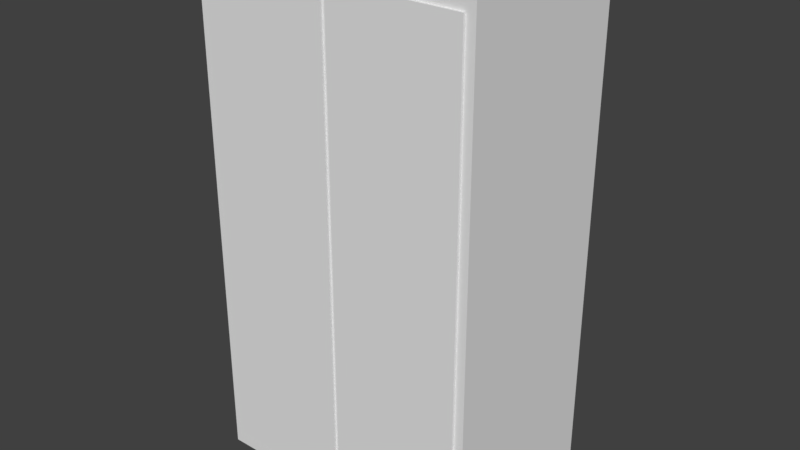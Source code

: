 # Source: cabinet.blend  (saved by Blender 2.77.0; exported with 4.5.12 LTS)
import bpy
from mathutils import Matrix  # noqa: F401  (used for matrix-valued properties, if any)

bpy.ops.wm.read_factory_settings(use_empty=True)
scene = bpy.context.scene
scene.name = 'Scene'

# ---- collections
col_collection_1 = bpy.data.collections.new('Collection 1'); scene.collection.children.link(col_collection_1)

# ---- world
world_world = bpy.data.worlds.new('World'); scene.world = world_world
world_world.color = (0.05088, 0.05088, 0.05088)
world_world.use_sun_shadow = False
world_world.sun_shadow_jitter_overblur = 0.0
world_world.cycles.sampling_method = 'MANUAL'

# ---- meshes
me_cube_001 = bpy.data.meshes.new('Cube.001')
me_cube_001.from_pydata([(-1.0, -1.0, -0.9491), (-1.0, -1.0, 0.9491), (-1.0, 1.0, -0.9491), (-1.0, 1.0, 0.9491), (1.0, -1.0, -0.9491), (1.0, -1.0, 0.9491), (1.0, 1.0, -0.9491), (1.0, 1.0, 0.9491), (-0.9351, -1.0, -0.8875), (-0.9351, -1.0, 0.8875), (0.9351, -1.0, 0.8875), (0.9351, -1.0, -0.8875), (-0.01707, 1.0, 0.9491), (0.01707, 1.0, 0.9491), (0.01707, 1.0, -0.9491), (-0.01707, 1.0, -0.9491), (0.01707, -1.0, 0.9491), (-0.01707, -1.0, 0.9491), (-0.01707, -1.0, -0.9491), (0.01707, -1.0, -0.9491), (0.01596, -1.0, 0.8875), (-0.01596, -1.0, 0.8875), (-0.01596, -1.0, -0.8875), (0.01596, -1.0, -0.8875), (-0.01596, -1.028, 0.8875), (-0.9351, -1.028, 0.8875), (-0.9351, -1.028, -0.8875), (-0.01596, -1.028, -0.8875), (0.9351, -1.028, 0.8875), (0.01596, -1.028, 0.8875), (0.01596, -1.028, -0.8875), (0.9351, -1.028, -0.8875)], [], [(1, 3, 2, 0), (13, 7, 6, 14), (7, 5, 4, 6), (1, 0, 8, 9), (19, 14, 6, 4), (17, 12, 3, 1), (19, 4, 11, 23), (17, 1, 9, 21), (4, 5, 10, 11), (5, 16, 20, 10), (16, 17, 21, 20), (0, 18, 22, 8), (18, 19, 23, 22), (20, 21, 22, 23), (5, 7, 13, 16), (16, 13, 12, 17), (0, 2, 15, 18), (18, 15, 14, 19), (3, 12, 15, 2), (12, 13, 14, 15), (24, 25, 26, 27), (9, 25, 24, 21), (8, 26, 25, 9), (22, 27, 26, 8), (21, 24, 27, 22), (28, 29, 30, 31), (20, 29, 28, 10), (23, 30, 29, 20), (11, 31, 30, 23), (10, 28, 31, 11)])
_uv = me_cube_001.uv_layers.new(name='UVMap')
_uv.uv.foreach_set('vector', [0.6725, 0.6926, 0.6725, 0.3463, 1.0, 0.3463, 1.0, 0.6926, 0.345, 0.1702, 0.345, 7.225e-08, 0.6725, 0.0, 0.6725, 0.1702, 0.345, 0.6926, 0.345, 0.3463, 0.6725, 0.3463, 0.6725, 0.6926, 1.0, 0.3463, 0.6725, 0.3463, 0.6831, 0.3351, 0.9894, 0.3351, 0.345, 0.1702, 2.057e-08, 0.1702, 0.0, 5.161e-08, 0.345, 0.0, 0.1755, 0.6926, 0.1755, 0.3463, 0.345, 0.3463, 0.345, 0.6926, 0.6725, 0.1702, 0.6725, 7.225e-08, 0.6831, 0.01124, 0.6831, 0.1704, 1.0, 0.1761, 1.0, 0.3463, 0.9894, 0.3351, 0.9894, 0.1759, 0.6725, 7.225e-08, 1.0, 0.0, 0.9894, 0.01124, 0.6831, 0.01124, 1.0, 0.0, 1.0, 0.1702, 0.9894, 0.1704, 0.9894, 0.01124, 1.0, 0.1702, 1.0, 0.1761, 0.9894, 0.1759, 0.9894, 0.1704, 0.6725, 0.3463, 0.6725, 0.1761, 0.6831, 0.1759, 0.6831, 0.3351, 0.6725, 0.1761, 0.6725, 0.1702, 0.6831, 0.1704, 0.6831, 0.1759, 0.9894, 0.1704, 0.9894, 0.1759, 0.6831, 0.1759, 0.6831, 0.1704, 2.057e-08, 0.6926, 0.0, 0.3463, 0.1696, 0.3463, 0.1696, 0.6926, 0.1696, 0.6926, 0.1696, 0.3463, 0.1755, 0.3463, 0.1755, 0.6926, 0.345, 0.3463, 3.085e-08, 0.3463, 2.057e-08, 0.1761, 0.345, 0.1761, 0.345, 0.1761, 2.057e-08, 0.1761, 2.057e-08, 0.1702, 0.345, 0.1702, 0.345, 0.3463, 0.345, 0.1761, 0.6725, 0.1761, 0.6725, 0.3463, 0.345, 0.1761, 0.345, 0.1702, 0.6725, 0.1702, 0.6725, 0.1761, 0.0, 0.6926, 0.1586, 0.6926, 0.1586, 1.0, 2.699e-08, 1.0, 0.3498, 0.6926, 0.3546, 0.6926, 0.3546, 0.8518, 0.3498, 0.8518, 0.3219, 1.0, 0.3171, 1.0, 0.3171, 0.6926, 0.3219, 0.6926, 0.345, 0.6926, 0.3498, 0.6926, 0.3498, 0.8518, 0.345, 0.8518, 0.3362, 1.0, 0.3314, 1.0, 0.3314, 0.6926, 0.3362, 0.6926, 0.3171, 1.0, 0.1586, 1.0, 0.1586, 0.6926, 0.3171, 0.6926, 0.3546, 0.6926, 0.3593, 0.6926, 0.3593, 0.8518, 0.3546, 0.8518, 0.3266, 1.0, 0.3219, 1.0, 0.3219, 0.6926, 0.3266, 0.6926, 0.3362, 0.6926, 0.3409, 0.6926, 0.3409, 0.8518, 0.3362, 0.8518, 0.3314, 1.0, 0.3266, 1.0, 0.3266, 0.6926, 0.3314, 0.6926])
me_cube_001.use_remesh_preserve_volume = False
me_cube_001.use_remesh_preserve_attributes = False
me_cube_001.use_mirror_vertex_groups = False
me_cube_001.update()

# ---- objects
ob_cube = bpy.data.objects.new('Cube', me_cube_001)

# ---- transforms, parenting, visibility, modifiers, constraints
ob_cube.location = (0.0, 0.0, 0.0)
ob_cube.scale = (1.081, 0.6904, 2.075)
ob_cube.lineart.crease_threshold = 0.0

# ---- collection membership
col_collection_1.objects.link(ob_cube)

# ---- scene / render settings (as saved in the file)
scene.frame_start = 1; scene.frame_end = 250; scene.frame_set(1)
scene.render.engine = 'BLENDER_EEVEE_NEXT'
scene.render.resolution_percentage = 50
scene.render.dither_intensity = 0.0
scene.cycles.use_denoising = False
scene.cycles.samples = 128
scene.cycles.sampling_pattern = 'TABULATED_SOBOL'
scene.cycles.light_sampling_threshold = 0.0
scene.cycles.use_adaptive_sampling = False
scene.cycles.use_light_tree = False
scene.cycles.blur_glossy = 0.0
scene.cycles.sample_clamp_indirect = 0.0
scene.view_settings.view_transform = 'Standard'
bpy.context.view_layer.update()

# ---- added for rendering (the .blend has no active camera and no usable light): camera, sun
cam_auto = bpy.data.cameras.new('AutoCamera')
cam_auto.lens = 50.0
cam_auto.sensor_width = 36.0
cam_auto.clip_end = 1000.0
ob_auto_camera = bpy.data.objects.new('AutoCamera', cam_auto)
scene.collection.objects.link(ob_auto_camera)
ob_auto_camera.location = (4.35502, -5.23556, 3.48402)
ob_auto_camera.rotation_euler = (1.09748, -7.21219e-08, 0.694738)
scene.camera = ob_auto_camera
light_auto_sun = bpy.data.lights.new('AutoSun', 'SUN')
light_auto_sun.energy = 3.0
light_auto_sun.angle = 0.0523599
ob_auto_sun = bpy.data.objects.new('AutoSun', light_auto_sun)
scene.collection.objects.link(ob_auto_sun)
ob_auto_sun.rotation_euler = (0.872665, 0.174533, 0.523599)
bpy.context.view_layer.update()
